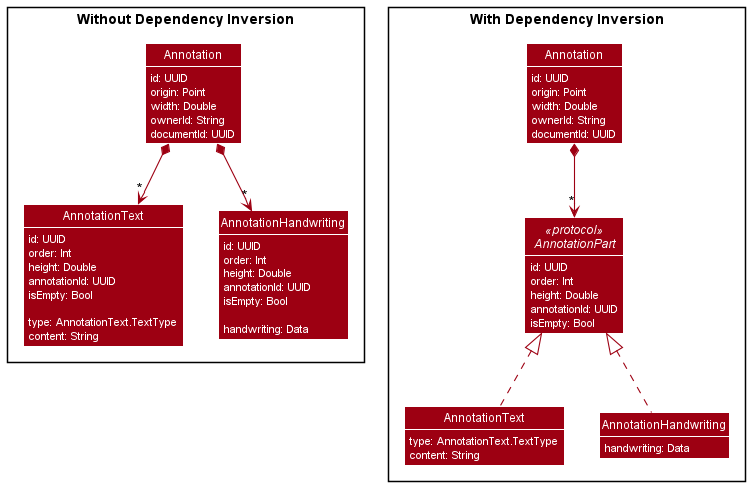

The diagram above was rendered by PlantUML. Its source (embedded in the PNG):
@startuml
!include style.puml
skinparam arrowThickness 1.1
skinparam arrowColor MODEL_COLOR
skinparam classBackgroundColor MODEL_COLOR

Package "Without Dependency Inversion" {
    Class "Annotation" as A {
        id: UUID
        origin: Point
        width: Double
        ownerId: String
        documentId: UUID
    }

    Class "AnnotationText" as AT {
        id: UUID
        order: Int
        height: Double
        annotationId: UUID
        isEmpty: Bool

        type: AnnotationText.TextType
        content: String
    }

    Class "AnnotationHandwriting" as AH {
        id: UUID
        order: Int
        height: Double
        annotationId: UUID
        isEmpty: Bool

        handwriting: Data
    }
}

A *--> "*" AT
A *--> "*" AH

Package "With Dependency Inversion" {
    Class Annotation {
        id: UUID
        origin: Point
        width: Double
        ownerId: String
        documentId: UUID
    }

    Interface AnnotationPart <<protocol>> {
        id: UUID
        order: Int
        height: Double
        annotationId: UUID
        isEmpty: Bool
    }

    Class AnnotationText {
        type: AnnotationText.TextType
        content: String
    }

    Class AnnotationHandwriting {
        handwriting: Data
    }
}

Annotation *-down-> "*" AnnotationPart
AnnotationText .up.|> AnnotationPart
AnnotationHandwriting .up.|> AnnotationPart

@enduml